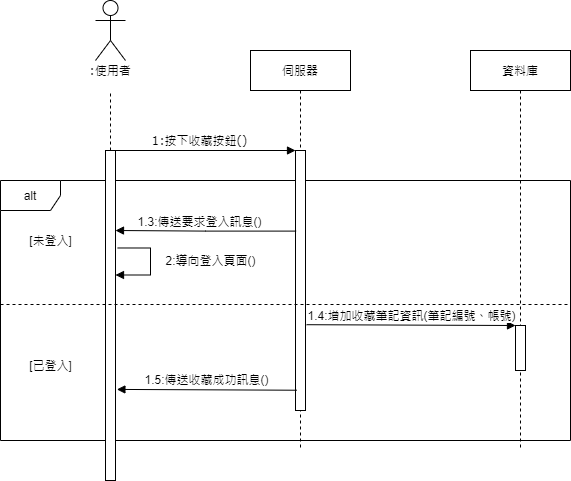

The diagram above was exported from draw.io. Its source (the exported page's mxGraphModel, read from the mxfile embedded in the PNG):
<mxGraphModel dx="898" dy="459" grid="1" gridSize="10" guides="1" tooltips="1" connect="1" arrows="1" fold="1" page="1" pageScale="1" pageWidth="1100" pageHeight="850" background="#ffffff" math="0" shadow="0">
  <root>
    <mxCell id="0" />
    <mxCell id="1" parent="0" />
    <mxCell id="7aJA_vNFpYo7cLNYexxr-4" value="alt" style="shape=umlFrame;whiteSpace=wrap;html=1;" parent="1" vertex="1">
      <mxGeometry x="40" y="210" width="570" height="260" as="geometry" />
    </mxCell>
    <mxCell id="7baba1c4bc27f4b0-2" value="伺服器" style="shape=umlLifeline;perimeter=lifelinePerimeter;whiteSpace=wrap;html=1;container=1;collapsible=0;recursiveResize=0;outlineConnect=0;rounded=0;shadow=0;comic=0;labelBackgroundColor=none;strokeWidth=1;fontFamily=Verdana;fontSize=12;align=center;" parent="1" vertex="1">
      <mxGeometry x="290" y="80" width="100" height="400" as="geometry" />
    </mxCell>
    <mxCell id="7baba1c4bc27f4b0-10" value="" style="html=1;points=[];perimeter=orthogonalPerimeter;rounded=0;shadow=0;comic=0;labelBackgroundColor=none;strokeWidth=1;fontFamily=Verdana;fontSize=12;align=center;" parent="7baba1c4bc27f4b0-2" vertex="1">
      <mxGeometry x="45" y="100" width="10" height="260" as="geometry" />
    </mxCell>
    <mxCell id="7baba1c4bc27f4b0-3" value="資料庫" style="shape=umlLifeline;perimeter=lifelinePerimeter;whiteSpace=wrap;html=1;container=1;collapsible=0;recursiveResize=0;outlineConnect=0;rounded=0;shadow=0;comic=0;labelBackgroundColor=none;strokeWidth=1;fontFamily=Verdana;fontSize=12;align=center;" parent="1" vertex="1">
      <mxGeometry x="510" y="80" width="100" height="400" as="geometry" />
    </mxCell>
    <mxCell id="7aJA_vNFpYo7cLNYexxr-10" value="" style="html=1;points=[];perimeter=orthogonalPerimeter;" parent="7baba1c4bc27f4b0-3" vertex="1">
      <mxGeometry x="45" y="275" width="10" height="45" as="geometry" />
    </mxCell>
    <mxCell id="7baba1c4bc27f4b0-8" value=":使用者" style="shape=umlLifeline;perimeter=lifelinePerimeter;whiteSpace=wrap;html=1;container=1;collapsible=0;recursiveResize=0;outlineConnect=0;rounded=1;shadow=0;comic=0;labelBackgroundColor=none;strokeWidth=1;fontFamily=Verdana;fontSize=12;align=center;fillColor=none;size=40;strokeColor=none;" parent="1" vertex="1">
      <mxGeometry x="100" y="80" width="100" height="400" as="geometry" />
    </mxCell>
    <mxCell id="7baba1c4bc27f4b0-9" value="" style="html=1;points=[];perimeter=orthogonalPerimeter;rounded=0;shadow=0;comic=0;labelBackgroundColor=none;strokeWidth=1;fontFamily=Verdana;fontSize=12;align=center;" parent="7baba1c4bc27f4b0-8" vertex="1">
      <mxGeometry x="45" y="100" width="10" height="330" as="geometry" />
    </mxCell>
    <mxCell id="7baba1c4bc27f4b0-11" value="1:按下收藏按鈕()" style="html=1;verticalAlign=bottom;endArrow=block;entryX=0;entryY=0;labelBackgroundColor=none;fontFamily=Verdana;fontSize=12;edgeStyle=elbowEdgeStyle;elbow=vertical;" parent="1" source="7baba1c4bc27f4b0-9" target="7baba1c4bc27f4b0-10" edge="1">
      <mxGeometry x="-0.0625" relative="1" as="geometry">
        <mxPoint x="220" y="190" as="sourcePoint" />
        <mxPoint as="offset" />
      </mxGeometry>
    </mxCell>
    <mxCell id="-jyuBSduhx_xNrM7RFQ3-1" value="" style="shape=umlActor;verticalLabelPosition=bottom;verticalAlign=top;html=1;outlineConnect=0;fillColor=none;gradientColor=none;" parent="1" vertex="1">
      <mxGeometry x="135" y="30" width="30" height="60" as="geometry" />
    </mxCell>
    <mxCell id="-jyuBSduhx_xNrM7RFQ3-6" style="edgeStyle=orthogonalEdgeStyle;rounded=0;orthogonalLoop=1;jettySize=auto;html=1;endArrow=none;endFill=0;dashed=1;" parent="1" source="7baba1c4bc27f4b0-9" edge="1">
      <mxGeometry relative="1" as="geometry">
        <mxPoint x="150" y="120" as="targetPoint" />
        <Array as="points">
          <mxPoint x="150" y="160" />
          <mxPoint x="150" y="160" />
        </Array>
      </mxGeometry>
    </mxCell>
    <mxCell id="7aJA_vNFpYo7cLNYexxr-5" value="1.3:傳送要求登入訊息()" style="edgeStyle=orthogonalEdgeStyle;rounded=0;orthogonalLoop=1;jettySize=auto;html=1;endArrow=block;endFill=1;exitX=0.06;exitY=0.31;exitDx=0;exitDy=0;exitPerimeter=0;" parent="1" source="7baba1c4bc27f4b0-10" edge="1">
      <mxGeometry x="0.0728" y="-10" relative="1" as="geometry">
        <mxPoint x="310" y="260" as="sourcePoint" />
        <mxPoint x="155" y="260" as="targetPoint" />
        <Array as="points">
          <mxPoint x="245" y="261" />
        </Array>
        <mxPoint as="offset" />
      </mxGeometry>
    </mxCell>
    <mxCell id="7aJA_vNFpYo7cLNYexxr-6" value="" style="line;strokeWidth=1;fillColor=none;align=left;verticalAlign=middle;spacingTop=-1;spacingLeft=3;spacingRight=3;rotatable=0;labelPosition=right;points=[];portConstraint=eastwest;sketch=0;fontSize=12;dashed=1;" parent="1" vertex="1">
      <mxGeometry x="40" y="330" width="570" height="8" as="geometry" />
    </mxCell>
    <mxCell id="7aJA_vNFpYo7cLNYexxr-7" value="2:導向登入頁面()" style="edgeStyle=orthogonalEdgeStyle;rounded=0;orthogonalLoop=1;jettySize=auto;html=1;endArrow=block;endFill=1;exitX=1.22;exitY=0.356;exitDx=0;exitDy=0;exitPerimeter=0;" parent="1" edge="1">
      <mxGeometry x="-0.0443" y="60" relative="1" as="geometry">
        <mxPoint x="157.20000000000005" y="277.48" as="sourcePoint" />
        <mxPoint x="155" y="304.5" as="targetPoint" />
        <Array as="points">
          <mxPoint x="190" y="278" />
          <mxPoint x="190" y="305" />
        </Array>
        <mxPoint as="offset" />
      </mxGeometry>
    </mxCell>
    <mxCell id="7aJA_vNFpYo7cLNYexxr-8" value="[未登入]" style="text;html=1;align=center;verticalAlign=middle;resizable=0;points=[];autosize=1;strokeColor=none;" parent="1" vertex="1">
      <mxGeometry x="60" y="260" width="60" height="20" as="geometry" />
    </mxCell>
    <mxCell id="7aJA_vNFpYo7cLNYexxr-9" value="[已登入]" style="text;html=1;align=center;verticalAlign=middle;resizable=0;points=[];autosize=1;strokeColor=none;" parent="1" vertex="1">
      <mxGeometry x="60" y="385" width="60" height="20" as="geometry" />
    </mxCell>
    <mxCell id="7aJA_vNFpYo7cLNYexxr-11" value="1.4:增加收藏筆記資訊(筆記編號、帳號)" style="html=1;verticalAlign=bottom;endArrow=block;entryX=0;entryY=0;exitX=1.1;exitY=0.67;exitDx=0;exitDy=0;exitPerimeter=0;" parent="1" source="7baba1c4bc27f4b0-10" target="7aJA_vNFpYo7cLNYexxr-10" edge="1">
      <mxGeometry relative="1" as="geometry">
        <mxPoint x="360" y="355" as="sourcePoint" />
      </mxGeometry>
    </mxCell>
    <mxCell id="7aJA_vNFpYo7cLNYexxr-13" value="1.5:傳送收藏成功訊息()" style="html=1;verticalAlign=bottom;endArrow=block;exitX=0.14;exitY=0.922;exitDx=0;exitDy=0;exitPerimeter=0;entryX=1.14;entryY=0.724;entryDx=0;entryDy=0;entryPerimeter=0;" parent="1" source="7baba1c4bc27f4b0-10" target="7baba1c4bc27f4b0-9" edge="1">
      <mxGeometry width="80" relative="1" as="geometry">
        <mxPoint x="240" y="420" as="sourcePoint" />
        <mxPoint x="320" y="420" as="targetPoint" />
      </mxGeometry>
    </mxCell>
  </root>
</mxGraphModel>